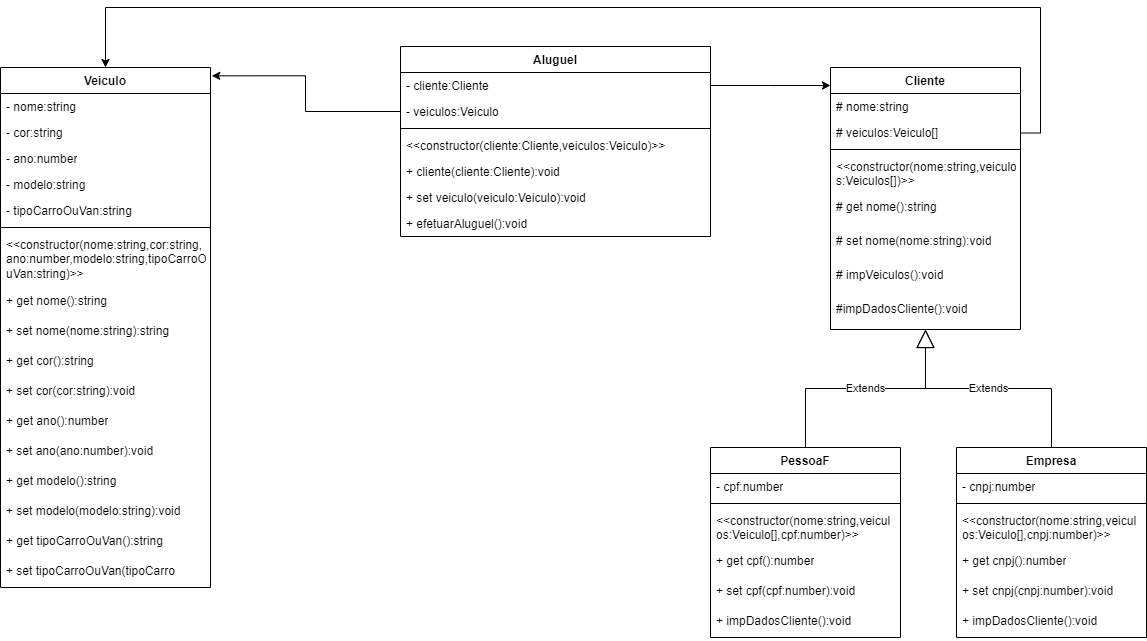

The diagram above was exported from draw.io. Its source (the exported page's mxGraphModel, read from the mxfile embedded in the PNG):
<mxGraphModel dx="1072" dy="472" grid="1" gridSize="10" guides="1" tooltips="1" connect="1" arrows="1" fold="1" page="1" pageScale="1" pageWidth="1019" pageHeight="650" background="none" math="0" shadow="0">
  <root>
    <mxCell id="0" />
    <mxCell id="1" parent="0" />
    <mxCell id="2" value="Aluguel" style="swimlane;fontStyle=1;align=center;verticalAlign=top;childLayout=stackLayout;horizontal=1;startSize=26;horizontalStack=0;resizeParent=1;resizeParentMax=0;resizeLast=0;collapsible=1;marginBottom=0;whiteSpace=wrap;html=1;" parent="1" vertex="1">
      <mxGeometry x="510" y="209" width="310" height="190" as="geometry" />
    </mxCell>
    <mxCell id="3" value="- cliente:Cliente" style="text;strokeColor=none;fillColor=none;align=left;verticalAlign=top;spacingLeft=4;spacingRight=4;overflow=hidden;rotatable=0;points=[[0,0.5],[1,0.5]];portConstraint=eastwest;whiteSpace=wrap;html=1;" parent="2" vertex="1">
      <mxGeometry y="26" width="310" height="26" as="geometry" />
    </mxCell>
    <mxCell id="11" value="- veiculos:Veiculo" style="text;strokeColor=none;fillColor=none;align=left;verticalAlign=top;spacingLeft=4;spacingRight=4;overflow=hidden;rotatable=0;points=[[0,0.5],[1,0.5]];portConstraint=eastwest;whiteSpace=wrap;html=1;" parent="2" vertex="1">
      <mxGeometry y="52" width="310" height="26" as="geometry" />
    </mxCell>
    <mxCell id="4" value="" style="line;strokeWidth=1;fillColor=none;align=left;verticalAlign=middle;spacingTop=-1;spacingLeft=3;spacingRight=3;rotatable=0;labelPosition=right;points=[];portConstraint=eastwest;strokeColor=inherit;" parent="2" vertex="1">
      <mxGeometry y="78" width="310" height="8" as="geometry" />
    </mxCell>
    <mxCell id="5" value="&amp;lt;&amp;lt;constructor(cliente:Cliente,veiculos:Veiculo)&amp;gt;&amp;gt;" style="text;strokeColor=none;fillColor=none;align=left;verticalAlign=top;spacingLeft=4;spacingRight=4;overflow=hidden;rotatable=0;points=[[0,0.5],[1,0.5]];portConstraint=eastwest;whiteSpace=wrap;html=1;" parent="2" vertex="1">
      <mxGeometry y="86" width="310" height="26" as="geometry" />
    </mxCell>
    <mxCell id="13" value="+ cliente(cliente:Cliente):void" style="text;strokeColor=none;fillColor=none;align=left;verticalAlign=top;spacingLeft=4;spacingRight=4;overflow=hidden;rotatable=0;points=[[0,0.5],[1,0.5]];portConstraint=eastwest;whiteSpace=wrap;html=1;" parent="2" vertex="1">
      <mxGeometry y="112" width="310" height="26" as="geometry" />
    </mxCell>
    <mxCell id="14" value="+ set veiculo(veiculo:Veiculo):void" style="text;strokeColor=none;fillColor=none;align=left;verticalAlign=top;spacingLeft=4;spacingRight=4;overflow=hidden;rotatable=0;points=[[0,0.5],[1,0.5]];portConstraint=eastwest;whiteSpace=wrap;html=1;" parent="2" vertex="1">
      <mxGeometry y="138" width="310" height="26" as="geometry" />
    </mxCell>
    <mxCell id="15" value="+ efetuarAluguel():void" style="text;strokeColor=none;fillColor=none;align=left;verticalAlign=top;spacingLeft=4;spacingRight=4;overflow=hidden;rotatable=0;points=[[0,0.5],[1,0.5]];portConstraint=eastwest;whiteSpace=wrap;html=1;" parent="2" vertex="1">
      <mxGeometry y="164" width="310" height="26" as="geometry" />
    </mxCell>
    <mxCell id="16" value="Veiculo" style="swimlane;fontStyle=1;align=center;verticalAlign=top;childLayout=stackLayout;horizontal=1;startSize=26;horizontalStack=0;resizeParent=1;resizeParentMax=0;resizeLast=0;collapsible=1;marginBottom=0;whiteSpace=wrap;html=1;fillColor=default;" parent="1" vertex="1">
      <mxGeometry x="110" y="230" width="210" height="520" as="geometry" />
    </mxCell>
    <mxCell id="17" value="- nome:string" style="text;strokeColor=none;fillColor=none;align=left;verticalAlign=top;spacingLeft=4;spacingRight=4;overflow=hidden;rotatable=0;points=[[0,0.5],[1,0.5]];portConstraint=eastwest;whiteSpace=wrap;html=1;" parent="16" vertex="1">
      <mxGeometry y="26" width="210" height="26" as="geometry" />
    </mxCell>
    <mxCell id="20" value="- cor:string" style="text;strokeColor=none;fillColor=none;align=left;verticalAlign=top;spacingLeft=4;spacingRight=4;overflow=hidden;rotatable=0;points=[[0,0.5],[1,0.5]];portConstraint=eastwest;whiteSpace=wrap;html=1;" parent="16" vertex="1">
      <mxGeometry y="52" width="210" height="26" as="geometry" />
    </mxCell>
    <mxCell id="21" value="- ano:number" style="text;strokeColor=none;fillColor=none;align=left;verticalAlign=top;spacingLeft=4;spacingRight=4;overflow=hidden;rotatable=0;points=[[0,0.5],[1,0.5]];portConstraint=eastwest;whiteSpace=wrap;html=1;" parent="16" vertex="1">
      <mxGeometry y="78" width="210" height="26" as="geometry" />
    </mxCell>
    <mxCell id="22" value="- modelo:string" style="text;strokeColor=none;fillColor=none;align=left;verticalAlign=top;spacingLeft=4;spacingRight=4;overflow=hidden;rotatable=0;points=[[0,0.5],[1,0.5]];portConstraint=eastwest;whiteSpace=wrap;html=1;" parent="16" vertex="1">
      <mxGeometry y="104" width="210" height="26" as="geometry" />
    </mxCell>
    <mxCell id="23" value="- tipoCarroOuVan:string" style="text;strokeColor=none;fillColor=none;align=left;verticalAlign=top;spacingLeft=4;spacingRight=4;overflow=hidden;rotatable=0;points=[[0,0.5],[1,0.5]];portConstraint=eastwest;whiteSpace=wrap;html=1;" parent="16" vertex="1">
      <mxGeometry y="130" width="210" height="26" as="geometry" />
    </mxCell>
    <mxCell id="18" value="" style="line;strokeWidth=1;fillColor=none;align=left;verticalAlign=middle;spacingTop=-1;spacingLeft=3;spacingRight=3;rotatable=0;labelPosition=right;points=[];portConstraint=eastwest;strokeColor=inherit;" parent="16" vertex="1">
      <mxGeometry y="156" width="210" height="8" as="geometry" />
    </mxCell>
    <mxCell id="19" value="&lt;div style=&quot;text-align: justify;&quot;&gt;&lt;span style=&quot;background-color: initial;&quot;&gt;&amp;lt;&amp;lt;constructor(nome:string,&lt;/span&gt;&lt;span style=&quot;background-color: initial;&quot;&gt;cor:string,&lt;/span&gt;&lt;/div&gt;&lt;div style=&quot;text-align: justify;&quot;&gt;&lt;span style=&quot;background-color: initial;&quot;&gt;ano:number,modelo:string,&lt;/span&gt;&lt;span style=&quot;background-color: initial;&quot;&gt;tipoCarroO&lt;/span&gt;&lt;/div&gt;&lt;div style=&quot;text-align: justify;&quot;&gt;&lt;span style=&quot;background-color: initial;&quot;&gt;uVan:string)&amp;gt;&amp;gt;&lt;/span&gt;&lt;/div&gt;" style="text;strokeColor=none;fillColor=none;align=left;verticalAlign=top;spacingLeft=4;spacingRight=4;overflow=hidden;rotatable=0;points=[[0,0.5],[1,0.5]];portConstraint=eastwest;html=1;gradientColor=none;whiteSpace=wrap;" parent="16" vertex="1">
      <mxGeometry y="164" width="210" height="56" as="geometry" />
    </mxCell>
    <mxCell id="25" value="&lt;div style=&quot;text-align: justify;&quot;&gt;+ get nome():string&lt;/div&gt;" style="text;strokeColor=none;fillColor=none;align=left;verticalAlign=top;spacingLeft=4;spacingRight=4;overflow=hidden;rotatable=0;points=[[0,0.5],[1,0.5]];portConstraint=eastwest;html=1;gradientColor=none;whiteSpace=wrap;" parent="16" vertex="1">
      <mxGeometry y="220" width="210" height="30" as="geometry" />
    </mxCell>
    <mxCell id="26" value="&lt;div style=&quot;text-align: justify;&quot;&gt;+ set nome(nome:string):string&lt;/div&gt;" style="text;strokeColor=none;fillColor=none;align=left;verticalAlign=top;spacingLeft=4;spacingRight=4;overflow=hidden;rotatable=0;points=[[0,0.5],[1,0.5]];portConstraint=eastwest;html=1;gradientColor=none;whiteSpace=wrap;" parent="16" vertex="1">
      <mxGeometry y="250" width="210" height="30" as="geometry" />
    </mxCell>
    <mxCell id="27" value="&lt;div style=&quot;text-align: justify;&quot;&gt;+ get cor():string&lt;/div&gt;" style="text;strokeColor=none;fillColor=none;align=left;verticalAlign=top;spacingLeft=4;spacingRight=4;overflow=hidden;rotatable=0;points=[[0,0.5],[1,0.5]];portConstraint=eastwest;html=1;gradientColor=none;whiteSpace=wrap;" parent="16" vertex="1">
      <mxGeometry y="280" width="210" height="30" as="geometry" />
    </mxCell>
    <mxCell id="28" value="&lt;div style=&quot;text-align: justify;&quot;&gt;+ set cor(cor:string):void&lt;/div&gt;" style="text;strokeColor=none;fillColor=none;align=left;verticalAlign=top;spacingLeft=4;spacingRight=4;overflow=hidden;rotatable=0;points=[[0,0.5],[1,0.5]];portConstraint=eastwest;html=1;gradientColor=none;whiteSpace=wrap;" parent="16" vertex="1">
      <mxGeometry y="310" width="210" height="30" as="geometry" />
    </mxCell>
    <mxCell id="29" value="&lt;div style=&quot;text-align: justify;&quot;&gt;+ get ano():number&lt;/div&gt;" style="text;strokeColor=none;fillColor=none;align=left;verticalAlign=top;spacingLeft=4;spacingRight=4;overflow=hidden;rotatable=0;points=[[0,0.5],[1,0.5]];portConstraint=eastwest;html=1;gradientColor=none;whiteSpace=wrap;" parent="16" vertex="1">
      <mxGeometry y="340" width="210" height="30" as="geometry" />
    </mxCell>
    <mxCell id="30" value="&lt;div style=&quot;text-align: justify;&quot;&gt;+ set ano(ano:number):void&lt;/div&gt;" style="text;strokeColor=none;fillColor=none;align=left;verticalAlign=top;spacingLeft=4;spacingRight=4;overflow=hidden;rotatable=0;points=[[0,0.5],[1,0.5]];portConstraint=eastwest;html=1;gradientColor=none;whiteSpace=wrap;" parent="16" vertex="1">
      <mxGeometry y="370" width="210" height="30" as="geometry" />
    </mxCell>
    <mxCell id="31" value="&lt;div style=&quot;text-align: justify;&quot;&gt;+ get modelo():string&lt;/div&gt;" style="text;strokeColor=none;fillColor=none;align=left;verticalAlign=top;spacingLeft=4;spacingRight=4;overflow=hidden;rotatable=0;points=[[0,0.5],[1,0.5]];portConstraint=eastwest;html=1;gradientColor=none;whiteSpace=wrap;" parent="16" vertex="1">
      <mxGeometry y="400" width="210" height="30" as="geometry" />
    </mxCell>
    <mxCell id="32" value="&lt;div style=&quot;text-align: justify;&quot;&gt;+ set modelo(modelo:string):void&lt;/div&gt;" style="text;strokeColor=none;fillColor=none;align=left;verticalAlign=top;spacingLeft=4;spacingRight=4;overflow=hidden;rotatable=0;points=[[0,0.5],[1,0.5]];portConstraint=eastwest;html=1;gradientColor=none;whiteSpace=wrap;" parent="16" vertex="1">
      <mxGeometry y="430" width="210" height="30" as="geometry" />
    </mxCell>
    <mxCell id="33" value="&lt;div style=&quot;text-align: justify;&quot;&gt;+ get tipoCarroOuVan():string&lt;/div&gt;" style="text;strokeColor=none;fillColor=none;align=left;verticalAlign=top;spacingLeft=4;spacingRight=4;overflow=hidden;rotatable=0;points=[[0,0.5],[1,0.5]];portConstraint=eastwest;html=1;gradientColor=none;whiteSpace=wrap;" parent="16" vertex="1">
      <mxGeometry y="460" width="210" height="30" as="geometry" />
    </mxCell>
    <mxCell id="34" value="&lt;div style=&quot;text-align: justify;&quot;&gt;+ set tipoCarroOuVan(tipoCarro&lt;/div&gt;" style="text;strokeColor=none;fillColor=none;align=left;verticalAlign=top;spacingLeft=4;spacingRight=4;overflow=hidden;rotatable=0;points=[[0,0.5],[1,0.5]];portConstraint=eastwest;html=1;gradientColor=none;whiteSpace=wrap;" parent="16" vertex="1">
      <mxGeometry y="490" width="210" height="30" as="geometry" />
    </mxCell>
    <mxCell id="77" style="edgeStyle=orthogonalEdgeStyle;rounded=0;orthogonalLoop=1;jettySize=auto;html=1;exitX=1;exitY=0.25;exitDx=0;exitDy=0;entryX=0.5;entryY=0;entryDx=0;entryDy=0;" parent="1" source="35" target="16" edge="1">
      <mxGeometry relative="1" as="geometry">
        <Array as="points">
          <mxPoint x="1150" y="296" />
          <mxPoint x="1150" y="170" />
          <mxPoint x="215" y="170" />
        </Array>
      </mxGeometry>
    </mxCell>
    <mxCell id="35" value="Cliente" style="swimlane;fontStyle=1;align=center;verticalAlign=top;childLayout=stackLayout;horizontal=1;startSize=26;horizontalStack=0;resizeParent=1;resizeParentMax=0;resizeLast=0;collapsible=1;marginBottom=0;whiteSpace=wrap;html=1;" parent="1" vertex="1">
      <mxGeometry x="940" y="230" width="190" height="262" as="geometry" />
    </mxCell>
    <mxCell id="36" value="# nome:string" style="text;strokeColor=none;fillColor=none;align=left;verticalAlign=top;spacingLeft=4;spacingRight=4;overflow=hidden;rotatable=0;points=[[0,0.5],[1,0.5]];portConstraint=eastwest;whiteSpace=wrap;html=1;" parent="35" vertex="1">
      <mxGeometry y="26" width="190" height="26" as="geometry" />
    </mxCell>
    <mxCell id="39" value="# veiculos:Veiculo[]" style="text;strokeColor=none;fillColor=none;align=left;verticalAlign=top;spacingLeft=4;spacingRight=4;overflow=hidden;rotatable=0;points=[[0,0.5],[1,0.5]];portConstraint=eastwest;whiteSpace=wrap;html=1;" parent="35" vertex="1">
      <mxGeometry y="52" width="190" height="26" as="geometry" />
    </mxCell>
    <mxCell id="37" value="" style="line;strokeWidth=1;fillColor=none;align=left;verticalAlign=middle;spacingTop=-1;spacingLeft=3;spacingRight=3;rotatable=0;labelPosition=right;points=[];portConstraint=eastwest;strokeColor=inherit;" parent="35" vertex="1">
      <mxGeometry y="78" width="190" height="8" as="geometry" />
    </mxCell>
    <mxCell id="38" value="&amp;lt;&amp;lt;constructor(nome:string,&lt;span style=&quot;background-color: initial;&quot;&gt;veiculo&lt;/span&gt;&lt;div&gt;&lt;span style=&quot;background-color: initial;&quot;&gt;s:Veiculos[])&amp;gt;&amp;gt;&lt;/span&gt;&lt;/div&gt;" style="text;strokeColor=none;fillColor=none;align=left;verticalAlign=top;spacingLeft=4;spacingRight=4;overflow=hidden;rotatable=0;points=[[0,0.5],[1,0.5]];portConstraint=eastwest;whiteSpace=wrap;html=1;" parent="35" vertex="1">
      <mxGeometry y="86" width="190" height="40" as="geometry" />
    </mxCell>
    <mxCell id="46" value="# get nome():string" style="text;strokeColor=none;fillColor=none;align=left;verticalAlign=top;spacingLeft=4;spacingRight=4;overflow=hidden;rotatable=0;points=[[0,0.5],[1,0.5]];portConstraint=eastwest;whiteSpace=wrap;html=1;" parent="35" vertex="1">
      <mxGeometry y="126" width="190" height="34" as="geometry" />
    </mxCell>
    <mxCell id="47" value="# set nome(nome:string):void" style="text;strokeColor=none;fillColor=none;align=left;verticalAlign=top;spacingLeft=4;spacingRight=4;overflow=hidden;rotatable=0;points=[[0,0.5],[1,0.5]];portConstraint=eastwest;whiteSpace=wrap;html=1;" parent="35" vertex="1">
      <mxGeometry y="160" width="190" height="34" as="geometry" />
    </mxCell>
    <mxCell id="48" value="# impVeiculos():void" style="text;strokeColor=none;fillColor=none;align=left;verticalAlign=top;spacingLeft=4;spacingRight=4;overflow=hidden;rotatable=0;points=[[0,0.5],[1,0.5]];portConstraint=eastwest;whiteSpace=wrap;html=1;" parent="35" vertex="1">
      <mxGeometry y="194" width="190" height="34" as="geometry" />
    </mxCell>
    <mxCell id="49" value="#impDadosCliente():void" style="text;strokeColor=none;fillColor=none;align=left;verticalAlign=top;spacingLeft=4;spacingRight=4;overflow=hidden;rotatable=0;points=[[0,0.5],[1,0.5]];portConstraint=eastwest;whiteSpace=wrap;html=1;" parent="35" vertex="1">
      <mxGeometry y="228" width="190" height="34" as="geometry" />
    </mxCell>
    <mxCell id="50" value="PessoaF" style="swimlane;fontStyle=1;align=center;verticalAlign=top;childLayout=stackLayout;horizontal=1;startSize=26;horizontalStack=0;resizeParent=1;resizeParentMax=0;resizeLast=0;collapsible=1;marginBottom=0;whiteSpace=wrap;html=1;" parent="1" vertex="1">
      <mxGeometry x="820" y="610" width="190" height="190" as="geometry" />
    </mxCell>
    <mxCell id="51" value="- cpf:number" style="text;strokeColor=none;fillColor=none;align=left;verticalAlign=top;spacingLeft=4;spacingRight=4;overflow=hidden;rotatable=0;points=[[0,0.5],[1,0.5]];portConstraint=eastwest;whiteSpace=wrap;html=1;" parent="50" vertex="1">
      <mxGeometry y="26" width="190" height="26" as="geometry" />
    </mxCell>
    <mxCell id="52" value="" style="line;strokeWidth=1;fillColor=none;align=left;verticalAlign=middle;spacingTop=-1;spacingLeft=3;spacingRight=3;rotatable=0;labelPosition=right;points=[];portConstraint=eastwest;strokeColor=inherit;" parent="50" vertex="1">
      <mxGeometry y="52" width="190" height="8" as="geometry" />
    </mxCell>
    <mxCell id="53" value="&amp;lt;&amp;lt;constructor(nome:string,veicu&lt;span style=&quot;background-color: initial;&quot;&gt;l&lt;/span&gt;&lt;div&gt;&lt;span style=&quot;background-color: initial;&quot;&gt;os:Veiculo[],cpf:number)&amp;gt;&amp;gt;&lt;/span&gt;&lt;/div&gt;" style="text;strokeColor=none;fillColor=none;align=left;verticalAlign=top;spacingLeft=4;spacingRight=4;overflow=hidden;rotatable=0;points=[[0,0.5],[1,0.5]];portConstraint=eastwest;whiteSpace=wrap;html=1;" parent="50" vertex="1">
      <mxGeometry y="60" width="190" height="40" as="geometry" />
    </mxCell>
    <mxCell id="55" value="+ get cpf():number" style="text;strokeColor=none;fillColor=none;align=left;verticalAlign=top;spacingLeft=4;spacingRight=4;overflow=hidden;rotatable=0;points=[[0,0.5],[1,0.5]];portConstraint=eastwest;whiteSpace=wrap;html=1;" parent="50" vertex="1">
      <mxGeometry y="100" width="190" height="30" as="geometry" />
    </mxCell>
    <mxCell id="56" value="+ set cpf(cpf:number):void" style="text;strokeColor=none;fillColor=none;align=left;verticalAlign=top;spacingLeft=4;spacingRight=4;overflow=hidden;rotatable=0;points=[[0,0.5],[1,0.5]];portConstraint=eastwest;whiteSpace=wrap;html=1;" parent="50" vertex="1">
      <mxGeometry y="130" width="190" height="30" as="geometry" />
    </mxCell>
    <mxCell id="57" value="+ impDadosCliente():void" style="text;strokeColor=none;fillColor=none;align=left;verticalAlign=top;spacingLeft=4;spacingRight=4;overflow=hidden;rotatable=0;points=[[0,0.5],[1,0.5]];portConstraint=eastwest;whiteSpace=wrap;html=1;" parent="50" vertex="1">
      <mxGeometry y="160" width="190" height="30" as="geometry" />
    </mxCell>
    <mxCell id="58" value="Empresa" style="swimlane;fontStyle=1;align=center;verticalAlign=top;childLayout=stackLayout;horizontal=1;startSize=26;horizontalStack=0;resizeParent=1;resizeParentMax=0;resizeLast=0;collapsible=1;marginBottom=0;whiteSpace=wrap;html=1;" parent="1" vertex="1">
      <mxGeometry x="1066" y="610" width="190" height="190" as="geometry" />
    </mxCell>
    <mxCell id="59" value="- cnpj:number" style="text;strokeColor=none;fillColor=none;align=left;verticalAlign=top;spacingLeft=4;spacingRight=4;overflow=hidden;rotatable=0;points=[[0,0.5],[1,0.5]];portConstraint=eastwest;whiteSpace=wrap;html=1;" parent="58" vertex="1">
      <mxGeometry y="26" width="190" height="26" as="geometry" />
    </mxCell>
    <mxCell id="60" value="" style="line;strokeWidth=1;fillColor=none;align=left;verticalAlign=middle;spacingTop=-1;spacingLeft=3;spacingRight=3;rotatable=0;labelPosition=right;points=[];portConstraint=eastwest;strokeColor=inherit;" parent="58" vertex="1">
      <mxGeometry y="52" width="190" height="8" as="geometry" />
    </mxCell>
    <mxCell id="61" value="&amp;lt;&amp;lt;constructor(nome:string,veicu&lt;span style=&quot;background-color: initial;&quot;&gt;l&lt;/span&gt;&lt;div&gt;&lt;span style=&quot;background-color: initial;&quot;&gt;os:Veiculo[],cnpj:number)&amp;gt;&amp;gt;&lt;/span&gt;&lt;/div&gt;" style="text;strokeColor=none;fillColor=none;align=left;verticalAlign=top;spacingLeft=4;spacingRight=4;overflow=hidden;rotatable=0;points=[[0,0.5],[1,0.5]];portConstraint=eastwest;whiteSpace=wrap;html=1;" parent="58" vertex="1">
      <mxGeometry y="60" width="190" height="40" as="geometry" />
    </mxCell>
    <mxCell id="62" value="+ get cnpj():number" style="text;strokeColor=none;fillColor=none;align=left;verticalAlign=top;spacingLeft=4;spacingRight=4;overflow=hidden;rotatable=0;points=[[0,0.5],[1,0.5]];portConstraint=eastwest;whiteSpace=wrap;html=1;" parent="58" vertex="1">
      <mxGeometry y="100" width="190" height="30" as="geometry" />
    </mxCell>
    <mxCell id="63" value="+ set cnpj(cnpj:number):void" style="text;strokeColor=none;fillColor=none;align=left;verticalAlign=top;spacingLeft=4;spacingRight=4;overflow=hidden;rotatable=0;points=[[0,0.5],[1,0.5]];portConstraint=eastwest;whiteSpace=wrap;html=1;" parent="58" vertex="1">
      <mxGeometry y="130" width="190" height="30" as="geometry" />
    </mxCell>
    <mxCell id="64" value="+ impDadosCliente():void" style="text;strokeColor=none;fillColor=none;align=left;verticalAlign=top;spacingLeft=4;spacingRight=4;overflow=hidden;rotatable=0;points=[[0,0.5],[1,0.5]];portConstraint=eastwest;whiteSpace=wrap;html=1;" parent="58" vertex="1">
      <mxGeometry y="160" width="190" height="30" as="geometry" />
    </mxCell>
    <mxCell id="67" value="Extends" style="endArrow=block;endSize=16;endFill=0;html=1;rounded=0;edgeStyle=orthogonalEdgeStyle;" parent="1" source="58" target="35" edge="1">
      <mxGeometry width="160" relative="1" as="geometry">
        <mxPoint x="1220" y="450" as="sourcePoint" />
        <mxPoint x="1330" y="500" as="targetPoint" />
      </mxGeometry>
    </mxCell>
    <mxCell id="66" value="Extends" style="endArrow=block;endSize=16;endFill=0;html=1;rounded=0;edgeStyle=orthogonalEdgeStyle;" parent="1" source="50" target="35" edge="1">
      <mxGeometry width="160" relative="1" as="geometry">
        <mxPoint x="810" y="656" as="sourcePoint" />
        <mxPoint x="970" y="656" as="targetPoint" />
      </mxGeometry>
    </mxCell>
    <mxCell id="73" style="rounded=0;orthogonalLoop=1;jettySize=auto;html=1;exitX=0;exitY=0.5;exitDx=0;exitDy=0;edgeStyle=orthogonalEdgeStyle;entryX=1.006;entryY=0.016;entryDx=0;entryDy=0;entryPerimeter=0;" parent="1" source="11" target="16" edge="1">
      <mxGeometry relative="1" as="geometry">
        <mxPoint x="320" y="274" as="targetPoint" />
      </mxGeometry>
    </mxCell>
    <mxCell id="74" style="rounded=0;orthogonalLoop=1;jettySize=auto;html=1;exitX=1;exitY=0.5;exitDx=0;exitDy=0;edgeStyle=orthogonalEdgeStyle;" parent="1" source="3" edge="1">
      <mxGeometry relative="1" as="geometry">
        <mxPoint x="940" y="248" as="targetPoint" />
      </mxGeometry>
    </mxCell>
  </root>
</mxGraphModel>